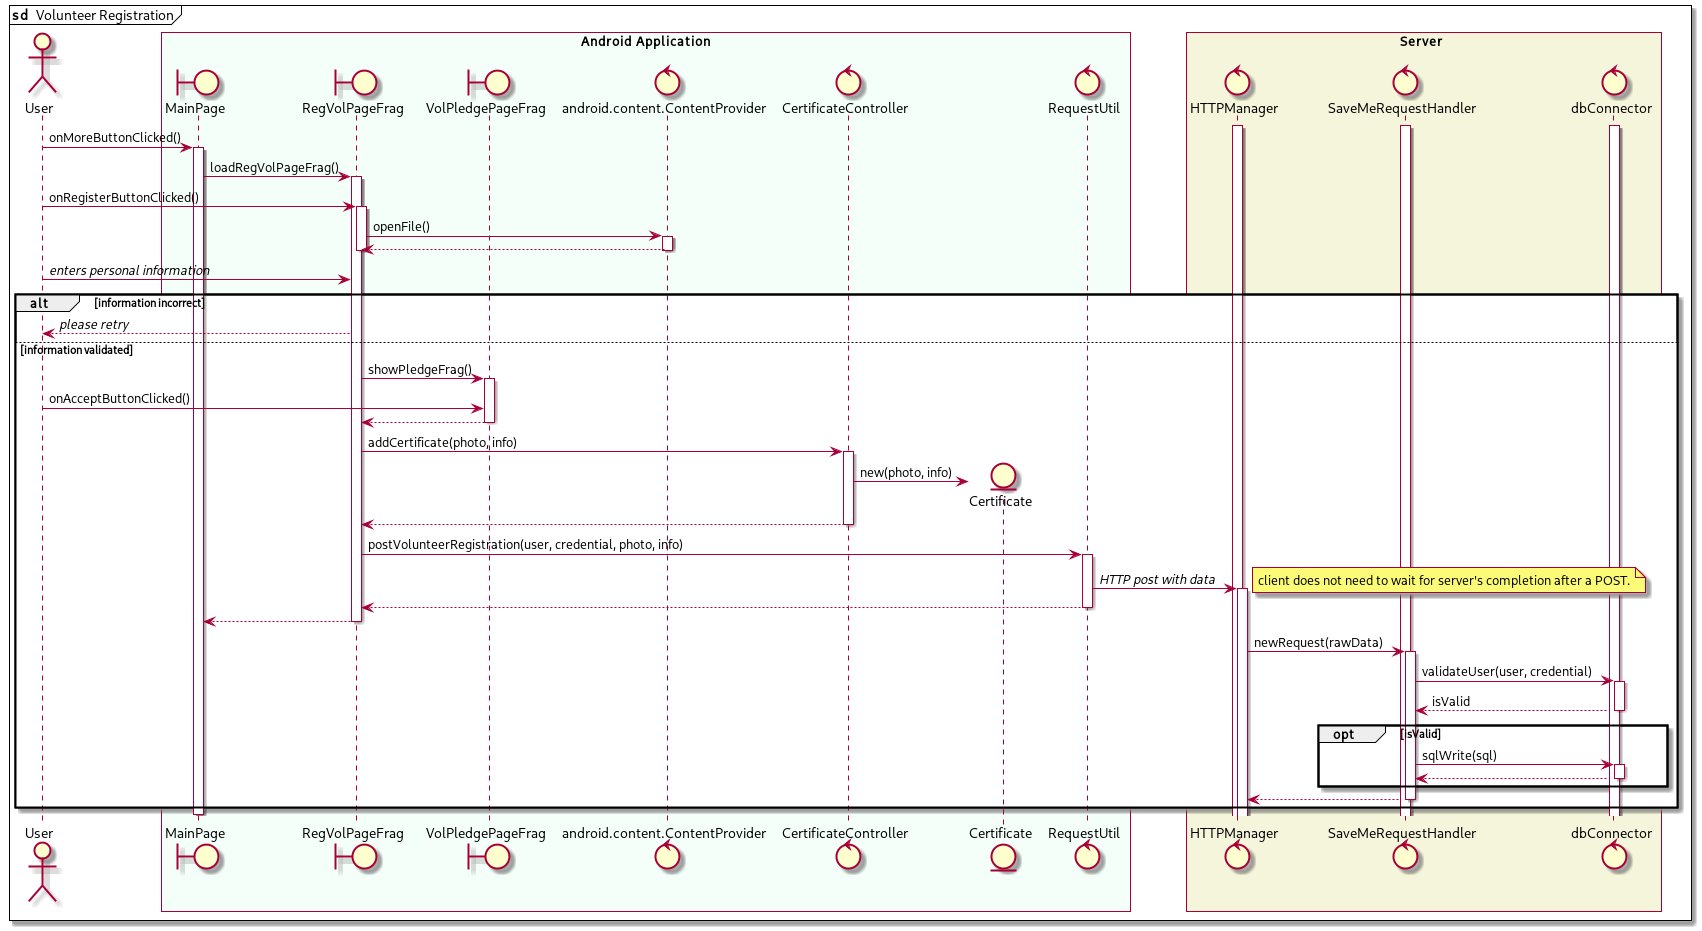

The diagram above was rendered by PlantUML. Its source (embedded in the PNG):
@startuml
mainframe **sd ** Volunteer Registration
actor User as u

box "Android Application" #mintcream
boundary MainPage as mp
boundary RegVolPageFrag as rvpf
boundary VolPledgePageFrag as vppf
control android.content.ContentProvider as f
control CertificateController as cc
entity Certificate as c
control RequestUtil as ru
end box

box Server #beige
control HTTPManager as hm
control SaveMeRequestHandler as smrh
control dbConnector as db
end box

activate hm
activate smrh
activate db

u -> mp++: onMoreButtonClicked()
mp -> rvpf++: loadRegVolPageFrag()
u -> rvpf++: onRegisterButtonClicked()
rvpf -> f++: openFile()
f --> rvpf--
deactivate rvpf

u -> rvpf: //enters personal information//
alt information incorrect
    rvpf --> u: //please retry//
else information validated
    rvpf -> vppf ++: showPledgeFrag()
    u -> vppf: onAcceptButtonClicked()
    vppf --> rvpf --
    
    rvpf -> cc++: addCertificate(photo, info)
    cc -> c**: new(photo, info)
    return
    
    rvpf -> ru++: postVolunteerRegistration(user, credential, photo, info)
    
    ru -> hm++: //HTTP post with data//
    note right: client does not need to wait for server's completion after a POST.
    ru --> rvpf--
    rvpf --> mp--
        hm -> smrh++: newRequest(rawData)
            smrh -> db++: validateUser(user, credential)
            return isValid
        opt isValid
        smrh -> db++: sqlWrite(sql)
        db --> smrh--
        end opt
        smrh --> hm--
        
end
deactivate rvpf
mp--
@enduml